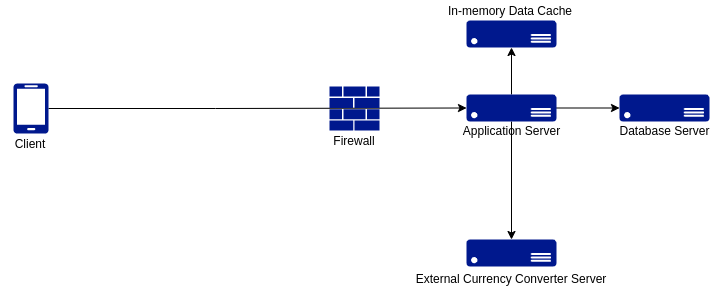

The diagram above was exported from draw.io. Its source (the exported page's mxGraphModel, read from the mxfile embedded in the PNG):
<mxGraphModel dx="868" dy="434" grid="1" gridSize="10" guides="1" tooltips="1" connect="1" arrows="1" fold="1" page="1" pageScale="1" pageWidth="850" pageHeight="1100" math="0" shadow="0">
  <root>
    <mxCell id="0" />
    <mxCell id="1" parent="0" />
    <mxCell id="cGf_xK8M7DlCE0VYZa42-19" style="edgeStyle=orthogonalEdgeStyle;rounded=0;orthogonalLoop=1;jettySize=auto;html=1;exitX=1;exitY=0.5;exitDx=0;exitDy=0;exitPerimeter=0;entryX=0;entryY=0.5;entryDx=0;entryDy=0;entryPerimeter=0;" edge="1" parent="1" source="cGf_xK8M7DlCE0VYZa42-4" target="cGf_xK8M7DlCE0VYZa42-9">
      <mxGeometry relative="1" as="geometry">
        <Array as="points">
          <mxPoint x="265" y="199" />
        </Array>
      </mxGeometry>
    </mxCell>
    <mxCell id="cGf_xK8M7DlCE0VYZa42-4" value="" style="aspect=fixed;pointerEvents=1;shadow=0;dashed=0;html=1;strokeColor=none;labelPosition=center;verticalLabelPosition=bottom;verticalAlign=top;align=center;fillColor=#00188D;shape=mxgraph.azure.mobile" vertex="1" parent="1">
      <mxGeometry x="63" y="174" width="35" height="50" as="geometry" />
    </mxCell>
    <mxCell id="cGf_xK8M7DlCE0VYZa42-7" value="" style="aspect=fixed;pointerEvents=1;shadow=0;dashed=0;html=1;strokeColor=none;labelPosition=center;verticalLabelPosition=bottom;verticalAlign=top;align=center;fillColor=#00188D;shape=mxgraph.mscae.enterprise.firewall" vertex="1" parent="1">
      <mxGeometry x="379" y="177" width="50" height="44" as="geometry" />
    </mxCell>
    <mxCell id="cGf_xK8M7DlCE0VYZa42-14" style="edgeStyle=orthogonalEdgeStyle;rounded=0;orthogonalLoop=1;jettySize=auto;html=1;exitX=1;exitY=0.5;exitDx=0;exitDy=0;exitPerimeter=0;entryX=0;entryY=0.5;entryDx=0;entryDy=0;entryPerimeter=0;" edge="1" parent="1" source="cGf_xK8M7DlCE0VYZa42-9" target="cGf_xK8M7DlCE0VYZa42-13">
      <mxGeometry relative="1" as="geometry" />
    </mxCell>
    <mxCell id="cGf_xK8M7DlCE0VYZa42-15" style="edgeStyle=orthogonalEdgeStyle;rounded=0;orthogonalLoop=1;jettySize=auto;html=1;exitX=0.5;exitY=0;exitDx=0;exitDy=0;exitPerimeter=0;entryX=0.5;entryY=1;entryDx=0;entryDy=0;entryPerimeter=0;" edge="1" parent="1" source="cGf_xK8M7DlCE0VYZa42-9" target="cGf_xK8M7DlCE0VYZa42-12">
      <mxGeometry relative="1" as="geometry" />
    </mxCell>
    <mxCell id="cGf_xK8M7DlCE0VYZa42-16" style="edgeStyle=orthogonalEdgeStyle;rounded=0;orthogonalLoop=1;jettySize=auto;html=1;exitX=0.5;exitY=1;exitDx=0;exitDy=0;exitPerimeter=0;entryX=0.5;entryY=0;entryDx=0;entryDy=0;entryPerimeter=0;" edge="1" parent="1" source="cGf_xK8M7DlCE0VYZa42-9" target="cGf_xK8M7DlCE0VYZa42-11">
      <mxGeometry relative="1" as="geometry" />
    </mxCell>
    <mxCell id="cGf_xK8M7DlCE0VYZa42-9" value="" style="aspect=fixed;pointerEvents=1;shadow=0;dashed=0;html=1;strokeColor=none;labelPosition=center;verticalLabelPosition=bottom;verticalAlign=top;align=center;fillColor=#00188D;shape=mxgraph.azure.server" vertex="1" parent="1">
      <mxGeometry x="516" y="185" width="90" height="27" as="geometry" />
    </mxCell>
    <mxCell id="cGf_xK8M7DlCE0VYZa42-11" value="" style="aspect=fixed;pointerEvents=1;shadow=0;dashed=0;html=1;strokeColor=none;labelPosition=center;verticalLabelPosition=bottom;verticalAlign=top;align=center;fillColor=#00188D;shape=mxgraph.azure.server" vertex="1" parent="1">
      <mxGeometry x="516" y="330" width="90" height="27" as="geometry" />
    </mxCell>
    <mxCell id="cGf_xK8M7DlCE0VYZa42-12" value="" style="aspect=fixed;pointerEvents=1;shadow=0;dashed=0;html=1;strokeColor=none;labelPosition=center;verticalLabelPosition=bottom;verticalAlign=top;align=center;fillColor=#00188D;shape=mxgraph.azure.server" vertex="1" parent="1">
      <mxGeometry x="516" y="111" width="90" height="27" as="geometry" />
    </mxCell>
    <mxCell id="cGf_xK8M7DlCE0VYZa42-13" value="" style="aspect=fixed;pointerEvents=1;shadow=0;dashed=0;html=1;strokeColor=none;labelPosition=center;verticalLabelPosition=bottom;verticalAlign=top;align=center;fillColor=#00188D;shape=mxgraph.azure.server" vertex="1" parent="1">
      <mxGeometry x="669" y="185" width="90" height="27" as="geometry" />
    </mxCell>
    <mxCell id="cGf_xK8M7DlCE0VYZa42-21" value="Firewall" style="text;html=1;strokeColor=none;fillColor=none;align=center;verticalAlign=middle;whiteSpace=wrap;rounded=0;" vertex="1" parent="1">
      <mxGeometry x="369" y="221" width="70" height="20" as="geometry" />
    </mxCell>
    <mxCell id="cGf_xK8M7DlCE0VYZa42-22" value="External Currency Converter Server" style="text;html=1;strokeColor=none;fillColor=none;align=center;verticalAlign=middle;whiteSpace=wrap;rounded=0;" vertex="1" parent="1">
      <mxGeometry x="449" y="359" width="224" height="20" as="geometry" />
    </mxCell>
    <mxCell id="cGf_xK8M7DlCE0VYZa42-23" value="Application Server" style="text;html=1;strokeColor=none;fillColor=none;align=center;verticalAlign=middle;whiteSpace=wrap;rounded=0;" vertex="1" parent="1">
      <mxGeometry x="500.5" y="211" width="121" height="20" as="geometry" />
    </mxCell>
    <mxCell id="cGf_xK8M7DlCE0VYZa42-24" value="Database Server" style="text;html=1;strokeColor=none;fillColor=none;align=center;verticalAlign=middle;whiteSpace=wrap;rounded=0;" vertex="1" parent="1">
      <mxGeometry x="653.5" y="211" width="121" height="20" as="geometry" />
    </mxCell>
    <mxCell id="cGf_xK8M7DlCE0VYZa42-25" value="In-memory Data Cache" style="text;html=1;strokeColor=none;fillColor=none;align=center;verticalAlign=middle;whiteSpace=wrap;rounded=0;" vertex="1" parent="1">
      <mxGeometry x="494.5" y="91" width="129.5" height="20" as="geometry" />
    </mxCell>
    <mxCell id="cGf_xK8M7DlCE0VYZa42-26" value="Client" style="text;html=1;strokeColor=none;fillColor=none;align=center;verticalAlign=middle;whiteSpace=wrap;rounded=0;" vertex="1" parent="1">
      <mxGeometry x="50" y="224" width="60" height="20" as="geometry" />
    </mxCell>
  </root>
</mxGraphModel>